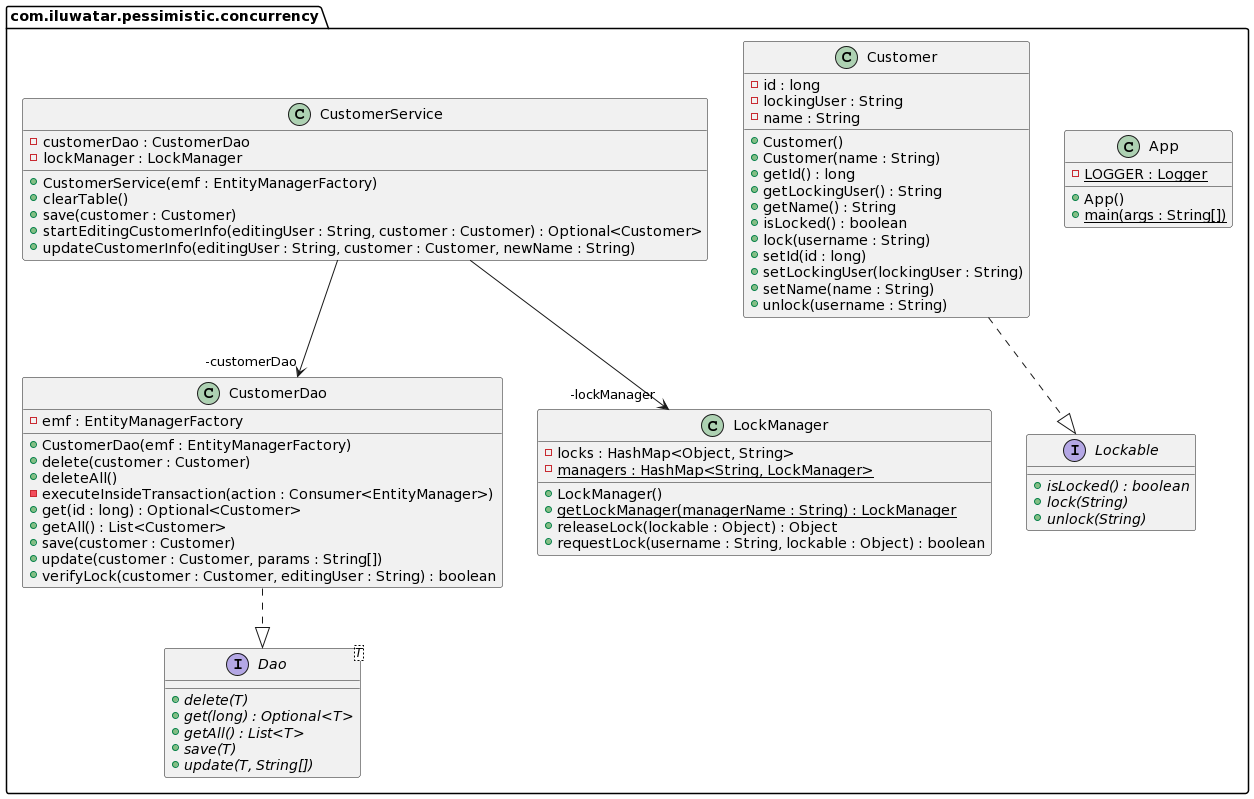

The diagram above was rendered by PlantUML. Its source (embedded in the PNG):
@startuml
package com.iluwatar.pessimistic.concurrency {
  class App {
    - LOGGER : Logger {static}
    + App()
    + main(args : String[]) {static}
  }
  class Customer {
    - id : long
    - lockingUser : String
    - name : String
    + Customer()
    + Customer(name : String)
    + getId() : long
    + getLockingUser() : String
    + getName() : String
    + isLocked() : boolean
    + lock(username : String)
    + setId(id : long)
    + setLockingUser(lockingUser : String)
    + setName(name : String)
    + unlock(username : String)
  }
  class CustomerDao {
    - emf : EntityManagerFactory
    + CustomerDao(emf : EntityManagerFactory)
    + delete(customer : Customer)
    + deleteAll()
    - executeInsideTransaction(action : Consumer<EntityManager>)
    + get(id : long) : Optional<Customer>
    + getAll() : List<Customer>
    + save(customer : Customer)
    + update(customer : Customer, params : String[])
    + verifyLock(customer : Customer, editingUser : String) : boolean
  }
  class CustomerService {
    - customerDao : CustomerDao
    - lockManager : LockManager
    + CustomerService(emf : EntityManagerFactory)
    + clearTable()
    + save(customer : Customer)
    + startEditingCustomerInfo(editingUser : String, customer : Customer) : Optional<Customer>
    + updateCustomerInfo(editingUser : String, customer : Customer, newName : String)
  }
  interface Dao<T> {
    + delete(T) {abstract}
    + get(long) : Optional<T> {abstract}
    + getAll() : List<T> {abstract}
    + save(T) {abstract}
    + update(T, String[]) {abstract}
  }
  class LockManager {
    - locks : HashMap<Object, String>
    - managers : HashMap<String, LockManager> {static}
    + LockManager()
    + getLockManager(managerName : String) : LockManager {static}
    + releaseLock(lockable : Object) : Object
    + requestLock(username : String, lockable : Object) : boolean
  }
  interface Lockable {
    + isLocked() : boolean {abstract}
    + lock(String) {abstract}
    + unlock(String) {abstract}
  }
}
CustomerService -->  "-lockManager" LockManager
CustomerService -->  "-customerDao" CustomerDao
Customer ..|> Lockable 
CustomerDao ..|> Dao
@enduml